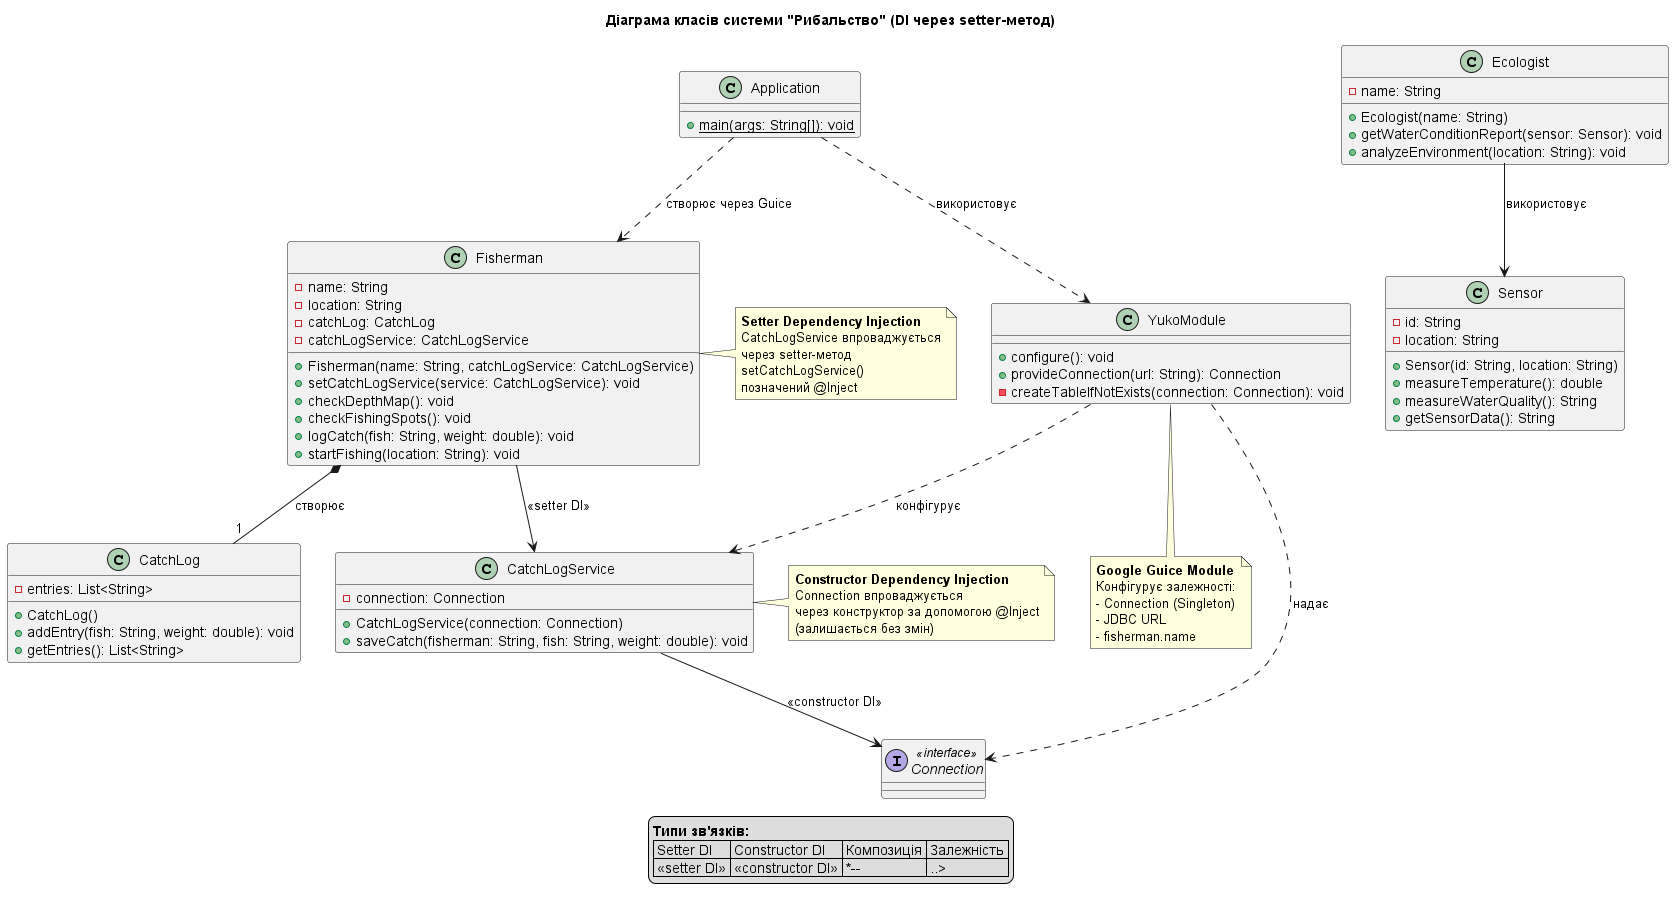

The diagram above was rendered by PlantUML. Its source (embedded in the PNG):
@startuml Fishing System with Setter DI
title Діаграма класів системи "Рибальство" (DI через setter-метод)

' Головні класи
class Application {
  + {static} main(args: String[]): void
}

class Fisherman {
  - name: String
  - location: String
  - catchLog: CatchLog
  - catchLogService: CatchLogService
  + Fisherman(name: String, catchLogService: CatchLogService)
  + setCatchLogService(service: CatchLogService): void
  + checkDepthMap(): void
  + checkFishingSpots(): void
  + logCatch(fish: String, weight: double): void
  + startFishing(location: String): void
}

class Sensor {
  - id: String
  - location: String
  + Sensor(id: String, location: String)
  + measureTemperature(): double
  + measureWaterQuality(): String
  + getSensorData(): String
}

class Ecologist {
  - name: String
  + Ecologist(name: String)
  + getWaterConditionReport(sensor: Sensor): void
  + analyzeEnvironment(location: String): void
}

class CatchLog {
  - entries: List<String>
  + CatchLog()
  + addEntry(fish: String, weight: double): void
  + getEntries(): List<String>
}

class CatchLogService {
  - connection: Connection
  + CatchLogService(connection: Connection)
  + saveCatch(fisherman: String, fish: String, weight: double): void
}

class YukoModule {
  + configure(): void
  + provideConnection(url: String): Connection
  - createTableIfNotExists(connection: Connection): void
}

interface Connection <<interface>> {
}

' Зв'язки DI
Fisherman --> CatchLogService : <<setter DI>>
CatchLogService --> Connection : <<constructor DI>>

' Композиція
Fisherman *-- "1" CatchLog : створює

' Залежності
Application ..> YukoModule : використовує
Application ..> Fisherman : створює через Guice
YukoModule ..> Connection : надає
YukoModule ..> CatchLogService : конфігурує

' Звичайні залежності
Ecologist --> Sensor : використовує

note right of Fisherman
  <b>Setter Dependency Injection</b>
  CatchLogService впроваджується
  через setter-метод
  setCatchLogService()
  позначений @Inject
end note

note right of CatchLogService
  <b>Constructor Dependency Injection</b>
  Connection впроваджується
  через конструктор за допомогою @Inject
  (залишається без змін)
end note

note bottom of YukoModule
  <b>Google Guice Module</b>
  Конфігурує залежності:
  - Connection (Singleton)
  - JDBC URL
  - fisherman.name
end note

legend bottom
  <b>Типи зв'язків:</b>
  | Setter DI | Constructor DI | Композиція | Залежність |
  | <<setter DI>> | <<constructor DI>> | *-- | ..> |
end legend

@enduml